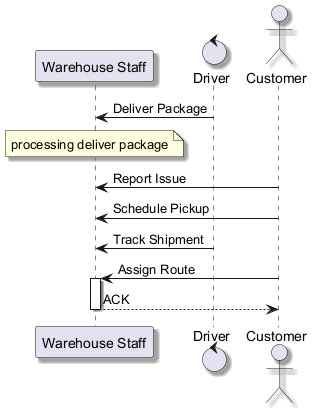

The diagram above was rendered by PlantUML. Its source (embedded in the PNG):
@startuml
skinparam backgroundColor #FFFFFF
skinparam classBackgroundColor #E8F4FA
skinparam classBorderColor #2C7DA0
skinparam shadowing true
participant "Warehouse Staff" as WS
control "Driver" as D
actor "Customer" as C
D -> WS : Deliver Package
note over WS : processing deliver package
C -> WS : Report Issue
C -> WS : Schedule Pickup
D -> WS : Track Shipment
C -> WS : Assign Route
activate WS
WS --> C : ACK
deactivate WS
@enduml